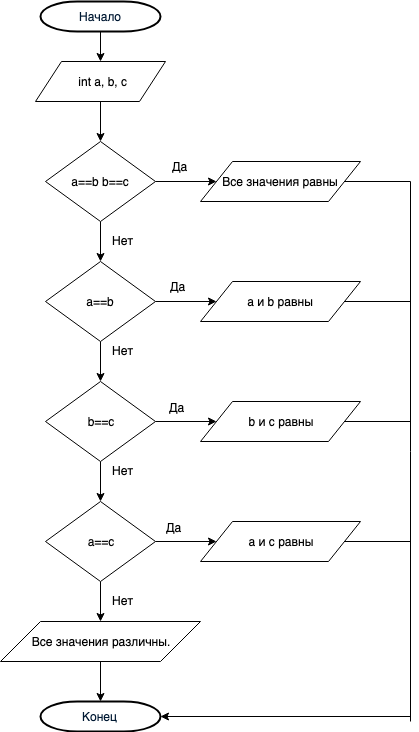

The diagram above was exported from draw.io. Its source (the exported page's mxGraphModel, read from the mxfile embedded in the PNG):
<mxGraphModel dx="898" dy="507" grid="1" gridSize="10" guides="1" tooltips="1" connect="1" arrows="1" fold="1" page="1" pageScale="1" pageWidth="827" pageHeight="1169" math="0" shadow="0">
  <root>
    <mxCell id="8qtn53akDVj89F9nZBjW-0" />
    <mxCell id="8qtn53akDVj89F9nZBjW-1" parent="8qtn53akDVj89F9nZBjW-0" />
    <mxCell id="p_0g2QqE5MdwuNdFYV6e-1" style="edgeStyle=orthogonalEdgeStyle;rounded=0;orthogonalLoop=1;jettySize=auto;html=1;exitX=0.5;exitY=1;exitDx=0;exitDy=0;exitPerimeter=0;entryX=0.5;entryY=0;entryDx=0;entryDy=0;" edge="1" parent="8qtn53akDVj89F9nZBjW-1" source="TgoNRENZalXGX6Mgs9ta-0" target="txFwwUso4TiYxbH00cUp-1">
      <mxGeometry relative="1" as="geometry" />
    </mxCell>
    <mxCell id="TgoNRENZalXGX6Mgs9ta-0" value="Начало" style="shape=mxgraph.flowchart.terminator;fillColor=#FFFFFF;strokeColor=#000000;strokeWidth=2;gradientColor=none;gradientDirection=north;fontColor=#001933;fontStyle=0;html=1;" vertex="1" parent="8qtn53akDVj89F9nZBjW-1">
      <mxGeometry x="270" y="60" width="120" height="30" as="geometry" />
    </mxCell>
    <mxCell id="txFwwUso4TiYxbH00cUp-0" value="Конец" style="shape=mxgraph.flowchart.terminator;fillColor=#FFFFFF;strokeColor=#000000;strokeWidth=2;gradientColor=none;gradientDirection=north;fontColor=#001933;fontStyle=0;html=1;" vertex="1" parent="8qtn53akDVj89F9nZBjW-1">
      <mxGeometry x="270" y="760" width="120" height="30" as="geometry" />
    </mxCell>
    <mxCell id="p_0g2QqE5MdwuNdFYV6e-2" style="edgeStyle=orthogonalEdgeStyle;rounded=0;orthogonalLoop=1;jettySize=auto;html=1;exitX=0.5;exitY=1;exitDx=0;exitDy=0;entryX=0.5;entryY=0;entryDx=0;entryDy=0;" edge="1" parent="8qtn53akDVj89F9nZBjW-1" source="txFwwUso4TiYxbH00cUp-1" target="txFwwUso4TiYxbH00cUp-2">
      <mxGeometry relative="1" as="geometry" />
    </mxCell>
    <mxCell id="txFwwUso4TiYxbH00cUp-1" value="&amp;nbsp;int a, b, c" style="shape=parallelogram;perimeter=parallelogramPerimeter;whiteSpace=wrap;html=1;" vertex="1" parent="8qtn53akDVj89F9nZBjW-1">
      <mxGeometry x="265" y="120" width="130" height="40" as="geometry" />
    </mxCell>
    <mxCell id="p_0g2QqE5MdwuNdFYV6e-3" style="edgeStyle=orthogonalEdgeStyle;rounded=0;orthogonalLoop=1;jettySize=auto;html=1;exitX=0.5;exitY=1;exitDx=0;exitDy=0;" edge="1" parent="8qtn53akDVj89F9nZBjW-1" source="txFwwUso4TiYxbH00cUp-2" target="txFwwUso4TiYxbH00cUp-3">
      <mxGeometry relative="1" as="geometry" />
    </mxCell>
    <mxCell id="p_0g2QqE5MdwuNdFYV6e-16" style="edgeStyle=orthogonalEdgeStyle;rounded=0;orthogonalLoop=1;jettySize=auto;html=1;exitX=1;exitY=0.5;exitDx=0;exitDy=0;entryX=0;entryY=0.5;entryDx=0;entryDy=0;" edge="1" parent="8qtn53akDVj89F9nZBjW-1" source="txFwwUso4TiYxbH00cUp-2" target="p_0g2QqE5MdwuNdFYV6e-8">
      <mxGeometry relative="1" as="geometry" />
    </mxCell>
    <mxCell id="txFwwUso4TiYxbH00cUp-2" value="a==b b==c" style="rhombus;whiteSpace=wrap;html=1;" vertex="1" parent="8qtn53akDVj89F9nZBjW-1">
      <mxGeometry x="275" y="200" width="110" height="80" as="geometry" />
    </mxCell>
    <mxCell id="p_0g2QqE5MdwuNdFYV6e-4" style="edgeStyle=orthogonalEdgeStyle;rounded=0;orthogonalLoop=1;jettySize=auto;html=1;exitX=0.5;exitY=1;exitDx=0;exitDy=0;" edge="1" parent="8qtn53akDVj89F9nZBjW-1" source="txFwwUso4TiYxbH00cUp-3" target="txFwwUso4TiYxbH00cUp-4">
      <mxGeometry relative="1" as="geometry" />
    </mxCell>
    <mxCell id="p_0g2QqE5MdwuNdFYV6e-18" style="edgeStyle=orthogonalEdgeStyle;rounded=0;orthogonalLoop=1;jettySize=auto;html=1;exitX=1;exitY=0.5;exitDx=0;exitDy=0;entryX=0;entryY=0.5;entryDx=0;entryDy=0;" edge="1" parent="8qtn53akDVj89F9nZBjW-1" source="txFwwUso4TiYxbH00cUp-3" target="p_0g2QqE5MdwuNdFYV6e-9">
      <mxGeometry relative="1" as="geometry" />
    </mxCell>
    <mxCell id="txFwwUso4TiYxbH00cUp-3" value="a==b" style="rhombus;whiteSpace=wrap;html=1;" vertex="1" parent="8qtn53akDVj89F9nZBjW-1">
      <mxGeometry x="275" y="320" width="110" height="80" as="geometry" />
    </mxCell>
    <mxCell id="p_0g2QqE5MdwuNdFYV6e-5" style="edgeStyle=orthogonalEdgeStyle;rounded=0;orthogonalLoop=1;jettySize=auto;html=1;exitX=0.5;exitY=1;exitDx=0;exitDy=0;entryX=0.5;entryY=0;entryDx=0;entryDy=0;" edge="1" parent="8qtn53akDVj89F9nZBjW-1" source="txFwwUso4TiYxbH00cUp-4" target="txFwwUso4TiYxbH00cUp-5">
      <mxGeometry relative="1" as="geometry" />
    </mxCell>
    <mxCell id="p_0g2QqE5MdwuNdFYV6e-19" style="edgeStyle=orthogonalEdgeStyle;rounded=0;orthogonalLoop=1;jettySize=auto;html=1;exitX=1;exitY=0.5;exitDx=0;exitDy=0;entryX=0;entryY=0.5;entryDx=0;entryDy=0;" edge="1" parent="8qtn53akDVj89F9nZBjW-1" source="txFwwUso4TiYxbH00cUp-4" target="p_0g2QqE5MdwuNdFYV6e-10">
      <mxGeometry relative="1" as="geometry" />
    </mxCell>
    <mxCell id="txFwwUso4TiYxbH00cUp-4" value="b==c" style="rhombus;whiteSpace=wrap;html=1;" vertex="1" parent="8qtn53akDVj89F9nZBjW-1">
      <mxGeometry x="275" y="440" width="110" height="80" as="geometry" />
    </mxCell>
    <mxCell id="p_0g2QqE5MdwuNdFYV6e-14" style="edgeStyle=orthogonalEdgeStyle;rounded=0;orthogonalLoop=1;jettySize=auto;html=1;exitX=0.5;exitY=1;exitDx=0;exitDy=0;entryX=0.5;entryY=0;entryDx=0;entryDy=0;" edge="1" parent="8qtn53akDVj89F9nZBjW-1" source="txFwwUso4TiYxbH00cUp-5" target="p_0g2QqE5MdwuNdFYV6e-12">
      <mxGeometry relative="1" as="geometry" />
    </mxCell>
    <mxCell id="p_0g2QqE5MdwuNdFYV6e-20" style="edgeStyle=orthogonalEdgeStyle;rounded=0;orthogonalLoop=1;jettySize=auto;html=1;exitX=1;exitY=0.5;exitDx=0;exitDy=0;" edge="1" parent="8qtn53akDVj89F9nZBjW-1" source="txFwwUso4TiYxbH00cUp-5" target="p_0g2QqE5MdwuNdFYV6e-11">
      <mxGeometry relative="1" as="geometry" />
    </mxCell>
    <mxCell id="txFwwUso4TiYxbH00cUp-5" value="a==c" style="rhombus;whiteSpace=wrap;html=1;" vertex="1" parent="8qtn53akDVj89F9nZBjW-1">
      <mxGeometry x="275" y="560" width="110" height="80" as="geometry" />
    </mxCell>
    <mxCell id="p_0g2QqE5MdwuNdFYV6e-28" style="edgeStyle=orthogonalEdgeStyle;rounded=0;orthogonalLoop=1;jettySize=auto;html=1;endArrow=none;endFill=0;" edge="1" parent="8qtn53akDVj89F9nZBjW-1" source="p_0g2QqE5MdwuNdFYV6e-8">
      <mxGeometry relative="1" as="geometry">
        <mxPoint x="640" y="240" as="targetPoint" />
      </mxGeometry>
    </mxCell>
    <mxCell id="p_0g2QqE5MdwuNdFYV6e-8" value="Все значения равны&lt;br&gt;" style="shape=parallelogram;perimeter=parallelogramPerimeter;whiteSpace=wrap;html=1;" vertex="1" parent="8qtn53akDVj89F9nZBjW-1">
      <mxGeometry x="430" y="220" width="160" height="40" as="geometry" />
    </mxCell>
    <mxCell id="p_0g2QqE5MdwuNdFYV6e-22" style="edgeStyle=orthogonalEdgeStyle;rounded=0;orthogonalLoop=1;jettySize=auto;html=1;exitX=1;exitY=0.5;exitDx=0;exitDy=0;endArrow=none;endFill=0;" edge="1" parent="8qtn53akDVj89F9nZBjW-1" source="p_0g2QqE5MdwuNdFYV6e-9">
      <mxGeometry relative="1" as="geometry">
        <mxPoint x="640" y="360" as="targetPoint" />
      </mxGeometry>
    </mxCell>
    <mxCell id="p_0g2QqE5MdwuNdFYV6e-9" value="a и b равны" style="shape=parallelogram;perimeter=parallelogramPerimeter;whiteSpace=wrap;html=1;" vertex="1" parent="8qtn53akDVj89F9nZBjW-1">
      <mxGeometry x="430" y="340" width="160" height="40" as="geometry" />
    </mxCell>
    <mxCell id="p_0g2QqE5MdwuNdFYV6e-23" style="edgeStyle=orthogonalEdgeStyle;rounded=0;orthogonalLoop=1;jettySize=auto;html=1;exitX=1;exitY=0.5;exitDx=0;exitDy=0;endArrow=none;endFill=0;" edge="1" parent="8qtn53akDVj89F9nZBjW-1" source="p_0g2QqE5MdwuNdFYV6e-10">
      <mxGeometry relative="1" as="geometry">
        <mxPoint x="640" y="480" as="targetPoint" />
      </mxGeometry>
    </mxCell>
    <mxCell id="p_0g2QqE5MdwuNdFYV6e-10" value="b и c равны" style="shape=parallelogram;perimeter=parallelogramPerimeter;whiteSpace=wrap;html=1;" vertex="1" parent="8qtn53akDVj89F9nZBjW-1">
      <mxGeometry x="430" y="460" width="160" height="40" as="geometry" />
    </mxCell>
    <mxCell id="p_0g2QqE5MdwuNdFYV6e-24" style="edgeStyle=orthogonalEdgeStyle;rounded=0;orthogonalLoop=1;jettySize=auto;html=1;exitX=1;exitY=0.5;exitDx=0;exitDy=0;endArrow=none;endFill=0;" edge="1" parent="8qtn53akDVj89F9nZBjW-1" source="p_0g2QqE5MdwuNdFYV6e-11">
      <mxGeometry relative="1" as="geometry">
        <mxPoint x="640" y="600" as="targetPoint" />
      </mxGeometry>
    </mxCell>
    <mxCell id="p_0g2QqE5MdwuNdFYV6e-11" value="a и c равны" style="shape=parallelogram;perimeter=parallelogramPerimeter;whiteSpace=wrap;html=1;" vertex="1" parent="8qtn53akDVj89F9nZBjW-1">
      <mxGeometry x="430" y="580" width="160" height="40" as="geometry" />
    </mxCell>
    <mxCell id="p_0g2QqE5MdwuNdFYV6e-15" style="edgeStyle=orthogonalEdgeStyle;rounded=0;orthogonalLoop=1;jettySize=auto;html=1;exitX=0.5;exitY=1;exitDx=0;exitDy=0;entryX=0.5;entryY=0;entryDx=0;entryDy=0;entryPerimeter=0;" edge="1" parent="8qtn53akDVj89F9nZBjW-1" source="p_0g2QqE5MdwuNdFYV6e-12" target="txFwwUso4TiYxbH00cUp-0">
      <mxGeometry relative="1" as="geometry" />
    </mxCell>
    <mxCell id="p_0g2QqE5MdwuNdFYV6e-12" value="Все значения различны." style="shape=parallelogram;perimeter=parallelogramPerimeter;whiteSpace=wrap;html=1;" vertex="1" parent="8qtn53akDVj89F9nZBjW-1">
      <mxGeometry x="230" y="680" width="200" height="40" as="geometry" />
    </mxCell>
    <mxCell id="p_0g2QqE5MdwuNdFYV6e-27" value="" style="endArrow=none;html=1;" edge="1" parent="8qtn53akDVj89F9nZBjW-1">
      <mxGeometry width="50" height="50" relative="1" as="geometry">
        <mxPoint x="640" y="780" as="sourcePoint" />
        <mxPoint x="640" y="240" as="targetPoint" />
      </mxGeometry>
    </mxCell>
    <mxCell id="p_0g2QqE5MdwuNdFYV6e-29" value="" style="endArrow=classic;html=1;entryX=1;entryY=0.5;entryDx=0;entryDy=0;entryPerimeter=0;" edge="1" parent="8qtn53akDVj89F9nZBjW-1" target="txFwwUso4TiYxbH00cUp-0">
      <mxGeometry width="50" height="50" relative="1" as="geometry">
        <mxPoint x="640" y="775" as="sourcePoint" />
        <mxPoint x="280" y="810" as="targetPoint" />
      </mxGeometry>
    </mxCell>
    <mxCell id="p_0g2QqE5MdwuNdFYV6e-31" value="Нет&lt;br&gt;" style="text;html=1;resizable=0;points=[];autosize=1;align=left;verticalAlign=top;spacingTop=-4;" vertex="1" parent="8qtn53akDVj89F9nZBjW-1">
      <mxGeometry x="340" y="290" width="40" height="20" as="geometry" />
    </mxCell>
    <mxCell id="p_0g2QqE5MdwuNdFYV6e-32" value="Нет&lt;br&gt;" style="text;html=1;resizable=0;points=[];autosize=1;align=left;verticalAlign=top;spacingTop=-4;" vertex="1" parent="8qtn53akDVj89F9nZBjW-1">
      <mxGeometry x="340" y="400" width="40" height="20" as="geometry" />
    </mxCell>
    <mxCell id="p_0g2QqE5MdwuNdFYV6e-33" value="Нет&lt;br&gt;" style="text;html=1;resizable=0;points=[];autosize=1;align=left;verticalAlign=top;spacingTop=-4;" vertex="1" parent="8qtn53akDVj89F9nZBjW-1">
      <mxGeometry x="340" y="520" width="40" height="20" as="geometry" />
    </mxCell>
    <mxCell id="p_0g2QqE5MdwuNdFYV6e-34" value="Нет&lt;br&gt;" style="text;html=1;resizable=0;points=[];autosize=1;align=left;verticalAlign=top;spacingTop=-4;" vertex="1" parent="8qtn53akDVj89F9nZBjW-1">
      <mxGeometry x="340" y="650" width="40" height="20" as="geometry" />
    </mxCell>
    <mxCell id="p_0g2QqE5MdwuNdFYV6e-35" value="Да&lt;br&gt;" style="text;html=1;resizable=0;points=[];autosize=1;align=left;verticalAlign=top;spacingTop=-4;" vertex="1" parent="8qtn53akDVj89F9nZBjW-1">
      <mxGeometry x="400" y="216" width="30" height="20" as="geometry" />
    </mxCell>
    <mxCell id="p_0g2QqE5MdwuNdFYV6e-36" value="Да&lt;br&gt;" style="text;html=1;resizable=0;points=[];autosize=1;align=left;verticalAlign=top;spacingTop=-4;" vertex="1" parent="8qtn53akDVj89F9nZBjW-1">
      <mxGeometry x="398" y="336" width="30" height="20" as="geometry" />
    </mxCell>
    <mxCell id="p_0g2QqE5MdwuNdFYV6e-37" value="Да&lt;br&gt;" style="text;html=1;resizable=0;points=[];autosize=1;align=left;verticalAlign=top;spacingTop=-4;" vertex="1" parent="8qtn53akDVj89F9nZBjW-1">
      <mxGeometry x="397" y="457" width="30" height="20" as="geometry" />
    </mxCell>
    <mxCell id="p_0g2QqE5MdwuNdFYV6e-38" value="Да&lt;br&gt;" style="text;html=1;resizable=0;points=[];autosize=1;align=left;verticalAlign=top;spacingTop=-4;" vertex="1" parent="8qtn53akDVj89F9nZBjW-1">
      <mxGeometry x="393.5" y="577" width="30" height="20" as="geometry" />
    </mxCell>
  </root>
</mxGraphModel>